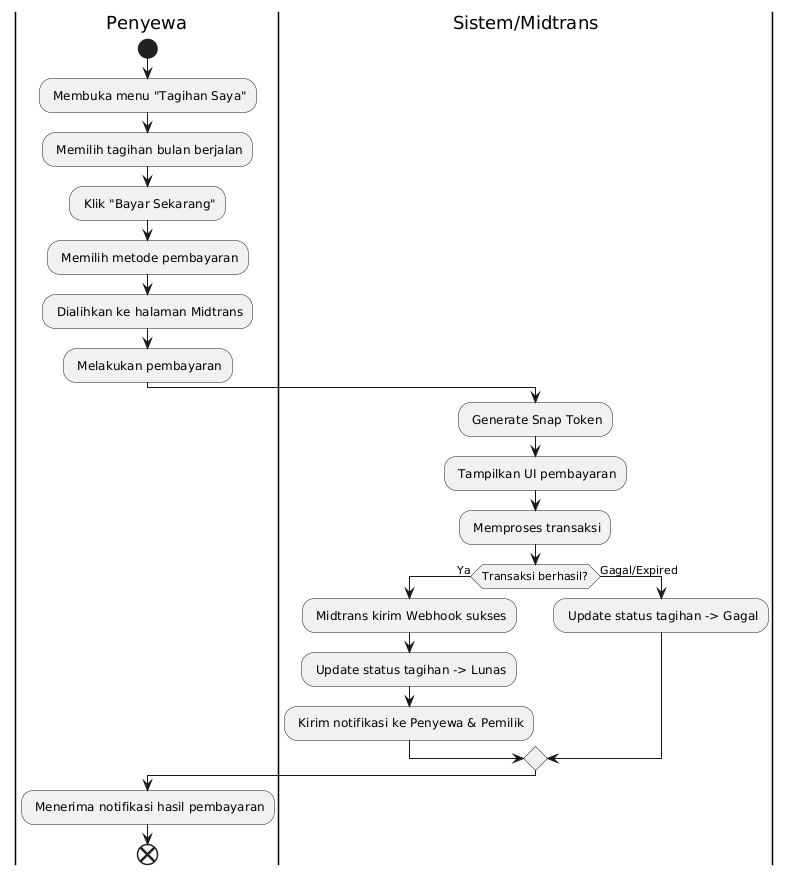

The diagram above was rendered by PlantUML. Its source (embedded in the PNG):
@startuml
|Penyewa|
start
: Membuka menu "Tagihan Saya";
: Memilih tagihan bulan berjalan;
: Klik "Bayar Sekarang";
: Memilih metode pembayaran;
: Dialihkan ke halaman Midtrans;
: Melakukan pembayaran;

|Sistem/Midtrans|
: Generate Snap Token;
: Tampilkan UI pembayaran;
: Memproses transaksi;

if (Transaksi berhasil?) then (Ya)
    : Midtrans kirim Webhook sukses;
    : Update status tagihan -> Lunas;
    : Kirim notifikasi ke Penyewa & Pemilik;
else (Gagal/Expired)
    : Update status tagihan -> Gagal;
endif

|Penyewa|
: Menerima notifikasi hasil pembayaran;
end
@enduml